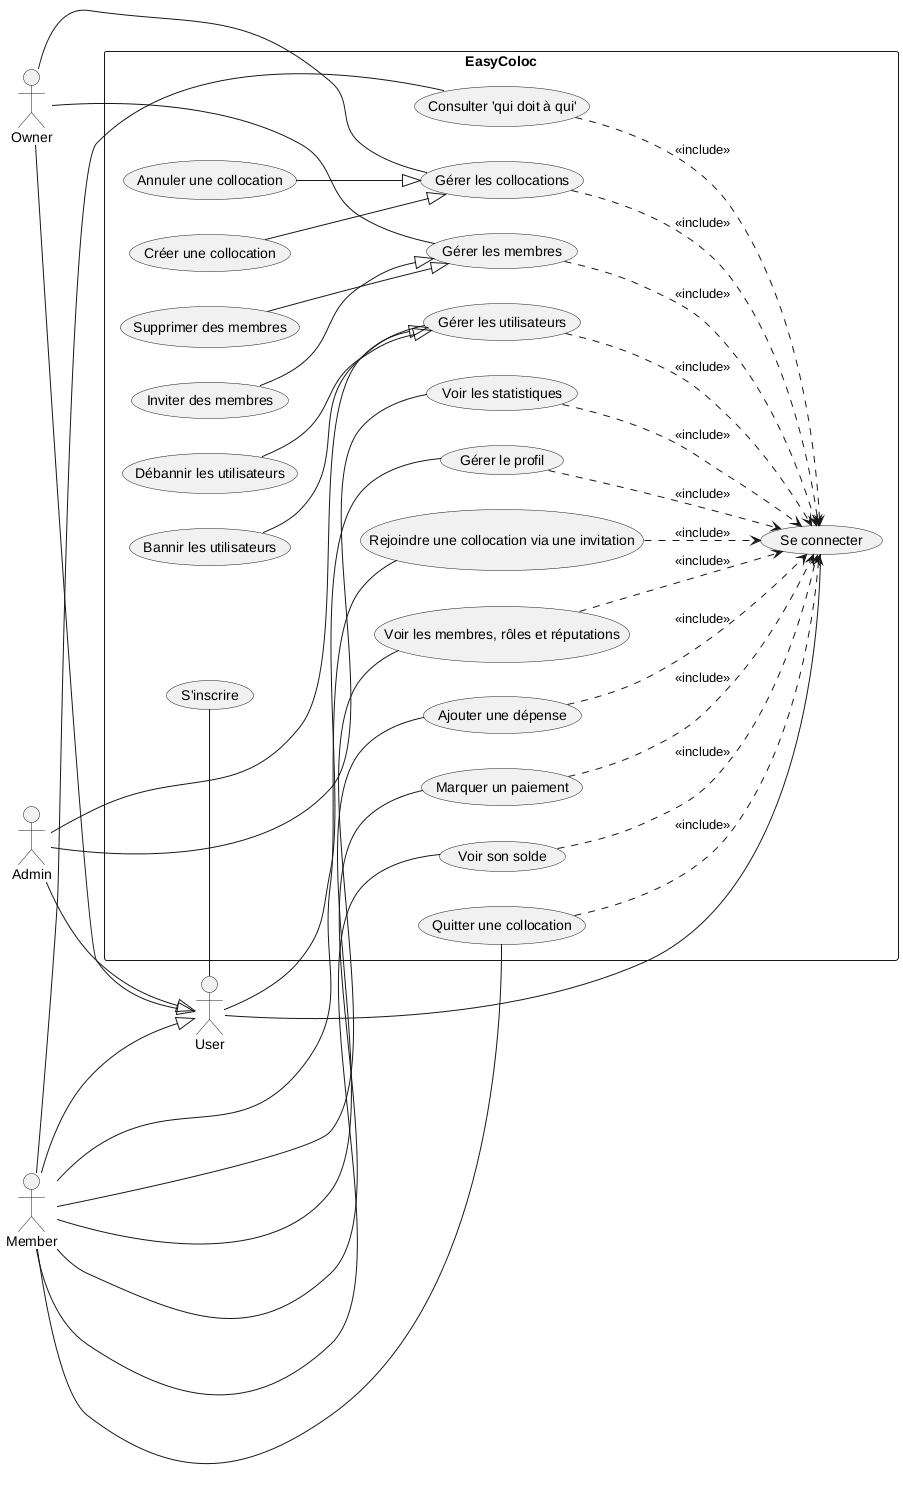

The diagram above was rendered by PlantUML. Its source (embedded in the PNG):
@startuml
left to right direction
skinparam packageStyle rectangle
skinparam monochrome true
skinparam shadowing false

actor "User" as U
actor "Owner" as O
actor "Member" as M
actor "Admin" as A

' Actor Inheritance
O --|> U
M --|> U
A --|> U

rectangle "EasyColoc" {
    ' General Use Cases
    usecase "Se connecter" as UC_Login
    usecase "S'inscrire" as UC_Register
    usecase "Gérer le profil" as UC_Profile

    ' Owner Specific
    usecase "Gérer les membres" as UC_ManageMembers
    usecase "Inviter des membres" as UC_Invite
    usecase "Supprimer des membres" as UC_RemoveMember
    
    usecase "Gérer les collocations" as UC_ManageColloc
    usecase "Créer une collocation" as UC_CreateColloc
    usecase "Annuler une collocation" as UC_CancelColloc

    ' Member Specific
    usecase "Rejoindre une collocation via une invitation" as UC_Join
    usecase "Voir les membres, rôles et réputations" as UC_ViewMembers
    usecase "Ajouter une dépense" as UC_AddExpense
    usecase "Marquer un paiement" as UC_MarkPayment
    usecase "Voir son solde" as UC_ViewBalance
    usecase "Consulter 'qui doit à qui'" as UC_WhoOwesWho
    usecase "Quitter une collocation" as UC_Quit

    ' Admin Specific
    usecase "Voir les statistiques" as UC_Stats
    usecase "Gérer les utilisateurs" as UC_ManageUsers
    usecase "Bannir les utilisateurs" as UC_Ban
    usecase "Débannir les utilisateurs" as UC_Unban

    ' --- Relationships ---

    ' User Associations
    U -- UC_Register
    U -- UC_Login
    U -- UC_Profile

    ' Owner Associations
    O -- UC_ManageMembers
    O -- UC_ManageColloc

    ' Member Associations
    M -- UC_Join
    M -- UC_ViewMembers
    M -- UC_AddExpense
    M -- UC_MarkPayment
    M -- UC_ViewBalance
    M -- UC_WhoOwesWho
    M -- UC_Quit

    ' Admin Associations
    A -- UC_Stats
    A -- UC_ManageUsers

    ' Includes (Authentication required)
    UC_Profile ..> UC_Login : <<include>>
    UC_ManageMembers ..> UC_Login : <<include>>
    UC_ManageColloc ..> UC_Login : <<include>>
    UC_Join ..> UC_Login : <<include>>
    UC_ViewMembers ..> UC_Login : <<include>>
    UC_AddExpense ..> UC_Login : <<include>>
    UC_MarkPayment ..> UC_Login : <<include>>
    UC_ViewBalance ..> UC_Login : <<include>>
    UC_WhoOwesWho ..> UC_Login : <<include>>
    UC_Quit ..> UC_Login : <<include>>
    UC_Stats ..> UC_Login : <<include>>
    UC_ManageUsers ..> UC_Login : <<include>>

    ' Generalizations (Specialized actions)
    UC_Invite --|> UC_ManageMembers
    UC_RemoveMember --|> UC_ManageMembers
    
    UC_CreateColloc --|> UC_ManageColloc
    UC_CancelColloc --|> UC_ManageColloc

    UC_Ban --|> UC_ManageUsers
    UC_Unban --|> UC_ManageUsers
}

@enduml